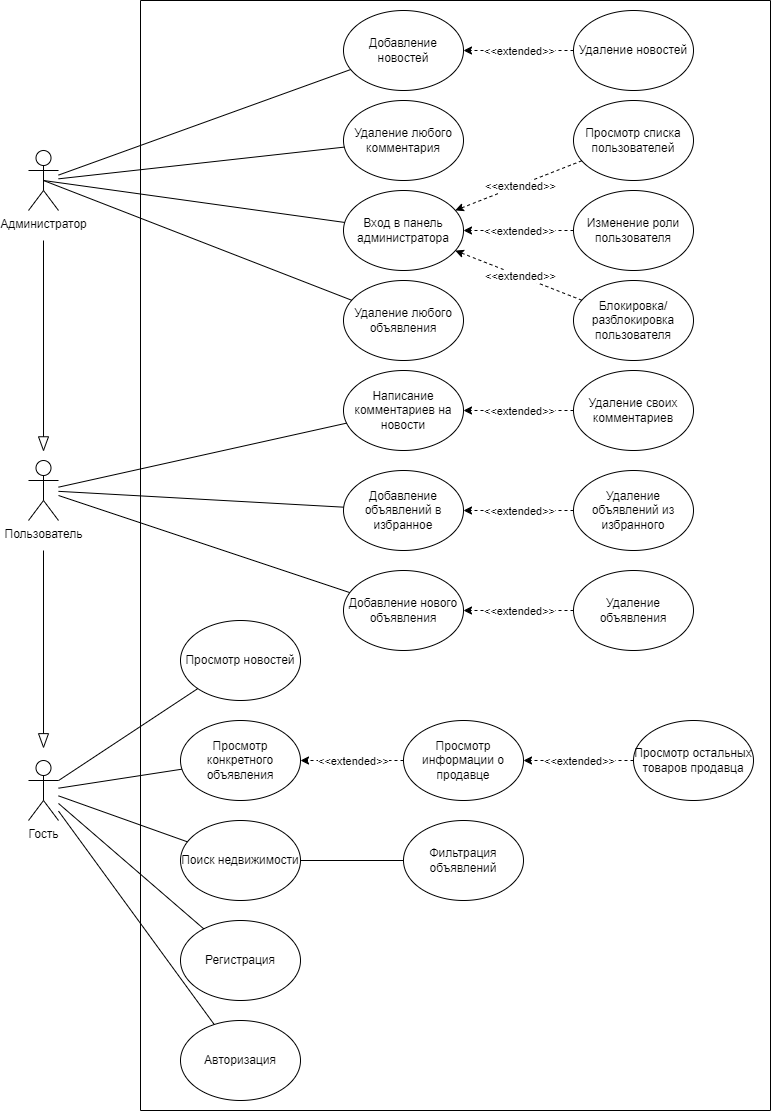

The diagram above was exported from draw.io. Its source (the exported page's mxGraphModel, read from the mxfile embedded in the PNG):
<mxGraphModel dx="1909" dy="2118" grid="1" gridSize="10" guides="1" tooltips="1" connect="1" arrows="1" fold="1" page="1" pageScale="1" pageWidth="827" pageHeight="1169" math="0" shadow="0">
  <root>
    <mxCell id="0" />
    <mxCell id="1" parent="0" />
    <mxCell id="yiSCm8hTRI5RPGmsY_5w-1" value="Администратор&lt;div&gt;&lt;br&gt;&lt;/div&gt;" style="shape=umlActor;verticalLabelPosition=bottom;verticalAlign=top;html=1;outlineConnect=0;" parent="1" vertex="1">
      <mxGeometry x="85" y="-10" width="30.01" height="60" as="geometry" />
    </mxCell>
    <mxCell id="yiSCm8hTRI5RPGmsY_5w-2" value="&lt;div&gt;Пользователь&lt;/div&gt;" style="shape=umlActor;verticalLabelPosition=bottom;verticalAlign=top;html=1;outlineConnect=0;" parent="1" vertex="1">
      <mxGeometry x="85" y="300" width="30" height="60" as="geometry" />
    </mxCell>
    <mxCell id="yiSCm8hTRI5RPGmsY_5w-5" value="&lt;div&gt;Гость&lt;/div&gt;" style="shape=umlActor;verticalLabelPosition=bottom;verticalAlign=top;html=1;outlineConnect=0;" parent="1" vertex="1">
      <mxGeometry x="85" y="600" width="30" height="60" as="geometry" />
    </mxCell>
    <mxCell id="yiSCm8hTRI5RPGmsY_5w-11" value="" style="triangle;whiteSpace=wrap;html=1;rotation=90;" parent="1" vertex="1">
      <mxGeometry x="93.13" y="278.13" width="13.75" height="10" as="geometry" />
    </mxCell>
    <mxCell id="yiSCm8hTRI5RPGmsY_5w-14" value="" style="endArrow=none;html=1;rounded=0;entryX=0;entryY=0.5;entryDx=0;entryDy=0;" parent="1" target="yiSCm8hTRI5RPGmsY_5w-11" edge="1">
      <mxGeometry width="50" height="50" relative="1" as="geometry">
        <mxPoint x="100" y="80" as="sourcePoint" />
        <mxPoint y="250" as="targetPoint" />
      </mxGeometry>
    </mxCell>
    <mxCell id="yiSCm8hTRI5RPGmsY_5w-15" value="" style="triangle;whiteSpace=wrap;html=1;rotation=90;" parent="1" vertex="1">
      <mxGeometry x="93.13" y="575" width="13.75" height="10" as="geometry" />
    </mxCell>
    <mxCell id="yiSCm8hTRI5RPGmsY_5w-16" value="" style="endArrow=none;html=1;rounded=0;entryX=0;entryY=0.5;entryDx=0;entryDy=0;" parent="1" target="yiSCm8hTRI5RPGmsY_5w-15" edge="1">
      <mxGeometry width="50" height="50" relative="1" as="geometry">
        <mxPoint x="100" y="390" as="sourcePoint" />
        <mxPoint y="430" as="targetPoint" />
      </mxGeometry>
    </mxCell>
    <mxCell id="yiSCm8hTRI5RPGmsY_5w-18" value="" style="swimlane;startSize=0;" parent="1" vertex="1">
      <mxGeometry x="197" y="-160" width="630" height="1110" as="geometry" />
    </mxCell>
    <mxCell id="yiSCm8hTRI5RPGmsY_5w-19" value="Регистрация" style="ellipse;whiteSpace=wrap;html=1;" parent="yiSCm8hTRI5RPGmsY_5w-18" vertex="1">
      <mxGeometry x="40" y="920" width="120" height="80" as="geometry" />
    </mxCell>
    <mxCell id="yiSCm8hTRI5RPGmsY_5w-21" value="Поиск недвижимости" style="ellipse;whiteSpace=wrap;html=1;" parent="yiSCm8hTRI5RPGmsY_5w-18" vertex="1">
      <mxGeometry x="40" y="820" width="120" height="80" as="geometry" />
    </mxCell>
    <mxCell id="yiSCm8hTRI5RPGmsY_5w-23" value="Фильтрация объявлений" style="ellipse;whiteSpace=wrap;html=1;" parent="yiSCm8hTRI5RPGmsY_5w-18" vertex="1">
      <mxGeometry x="263" y="820" width="120" height="80" as="geometry" />
    </mxCell>
    <mxCell id="yiSCm8hTRI5RPGmsY_5w-25" value="Просмотр конкретного объявления" style="ellipse;whiteSpace=wrap;html=1;" parent="yiSCm8hTRI5RPGmsY_5w-18" vertex="1">
      <mxGeometry x="40" y="720" width="120" height="80" as="geometry" />
    </mxCell>
    <mxCell id="yiSCm8hTRI5RPGmsY_5w-27" value="Просмотр информации о продавце" style="ellipse;whiteSpace=wrap;html=1;" parent="yiSCm8hTRI5RPGmsY_5w-18" vertex="1">
      <mxGeometry x="263" y="720" width="120" height="80" as="geometry" />
    </mxCell>
    <mxCell id="yiSCm8hTRI5RPGmsY_5w-29" value="" style="endArrow=classic;html=1;rounded=0;dashed=1;" parent="yiSCm8hTRI5RPGmsY_5w-18" source="yiSCm8hTRI5RPGmsY_5w-27" target="yiSCm8hTRI5RPGmsY_5w-25" edge="1">
      <mxGeometry relative="1" as="geometry">
        <mxPoint x="80" y="800" as="sourcePoint" />
        <mxPoint x="180" y="800" as="targetPoint" />
      </mxGeometry>
    </mxCell>
    <mxCell id="yiSCm8hTRI5RPGmsY_5w-30" value="&amp;lt;&amp;lt;extended&amp;gt;&amp;gt;" style="edgeLabel;resizable=0;html=1;;align=center;verticalAlign=middle;" parent="yiSCm8hTRI5RPGmsY_5w-29" connectable="0" vertex="1">
      <mxGeometry relative="1" as="geometry" />
    </mxCell>
    <mxCell id="yiSCm8hTRI5RPGmsY_5w-36" value="Просмотр остальных товаров продавца" style="ellipse;whiteSpace=wrap;html=1;" parent="yiSCm8hTRI5RPGmsY_5w-18" vertex="1">
      <mxGeometry x="493" y="720" width="120" height="80" as="geometry" />
    </mxCell>
    <mxCell id="yiSCm8hTRI5RPGmsY_5w-34" value="" style="endArrow=classic;html=1;rounded=0;dashed=1;" parent="yiSCm8hTRI5RPGmsY_5w-18" source="yiSCm8hTRI5RPGmsY_5w-36" target="yiSCm8hTRI5RPGmsY_5w-27" edge="1">
      <mxGeometry relative="1" as="geometry">
        <mxPoint x="483.0000000000057" y="760" as="sourcePoint" />
        <mxPoint x="170" y="770" as="targetPoint" />
      </mxGeometry>
    </mxCell>
    <mxCell id="yiSCm8hTRI5RPGmsY_5w-35" value="&amp;lt;&amp;lt;extended&amp;gt;&amp;gt;" style="edgeLabel;resizable=0;html=1;;align=center;verticalAlign=middle;" parent="yiSCm8hTRI5RPGmsY_5w-34" connectable="0" vertex="1">
      <mxGeometry relative="1" as="geometry" />
    </mxCell>
    <mxCell id="yiSCm8hTRI5RPGmsY_5w-37" value="Просмотр новостей" style="ellipse;whiteSpace=wrap;html=1;" parent="yiSCm8hTRI5RPGmsY_5w-18" vertex="1">
      <mxGeometry x="40" y="620" width="120" height="80" as="geometry" />
    </mxCell>
    <mxCell id="yiSCm8hTRI5RPGmsY_5w-41" value="Добавление нового объявления" style="ellipse;whiteSpace=wrap;html=1;" parent="yiSCm8hTRI5RPGmsY_5w-18" vertex="1">
      <mxGeometry x="203" y="570" width="120" height="80" as="geometry" />
    </mxCell>
    <mxCell id="yiSCm8hTRI5RPGmsY_5w-43" value="Удаление объявления" style="ellipse;whiteSpace=wrap;html=1;" parent="yiSCm8hTRI5RPGmsY_5w-18" vertex="1">
      <mxGeometry x="433" y="570" width="120" height="80" as="geometry" />
    </mxCell>
    <mxCell id="yiSCm8hTRI5RPGmsY_5w-44" value="" style="endArrow=classic;html=1;rounded=0;dashed=1;" parent="yiSCm8hTRI5RPGmsY_5w-18" source="yiSCm8hTRI5RPGmsY_5w-43" target="yiSCm8hTRI5RPGmsY_5w-41" edge="1">
      <mxGeometry relative="1" as="geometry">
        <mxPoint x="273" y="770" as="sourcePoint" />
        <mxPoint x="170" y="770" as="targetPoint" />
      </mxGeometry>
    </mxCell>
    <mxCell id="yiSCm8hTRI5RPGmsY_5w-45" value="&amp;lt;&amp;lt;extended&amp;gt;&amp;gt;" style="edgeLabel;resizable=0;html=1;;align=center;verticalAlign=middle;" parent="yiSCm8hTRI5RPGmsY_5w-44" connectable="0" vertex="1">
      <mxGeometry relative="1" as="geometry" />
    </mxCell>
    <mxCell id="yiSCm8hTRI5RPGmsY_5w-46" value="Добавление объявлений в избранное" style="ellipse;whiteSpace=wrap;html=1;" parent="yiSCm8hTRI5RPGmsY_5w-18" vertex="1">
      <mxGeometry x="203" y="470" width="120" height="80" as="geometry" />
    </mxCell>
    <mxCell id="yiSCm8hTRI5RPGmsY_5w-48" value="Удаление объявлений из избранного" style="ellipse;whiteSpace=wrap;html=1;" parent="yiSCm8hTRI5RPGmsY_5w-18" vertex="1">
      <mxGeometry x="433" y="470" width="120" height="80" as="geometry" />
    </mxCell>
    <mxCell id="yiSCm8hTRI5RPGmsY_5w-49" value="" style="endArrow=classic;html=1;rounded=0;dashed=1;" parent="yiSCm8hTRI5RPGmsY_5w-18" source="yiSCm8hTRI5RPGmsY_5w-48" target="yiSCm8hTRI5RPGmsY_5w-46" edge="1">
      <mxGeometry relative="1" as="geometry">
        <mxPoint x="423" y="600" as="sourcePoint" />
        <mxPoint x="323" y="600" as="targetPoint" />
      </mxGeometry>
    </mxCell>
    <mxCell id="yiSCm8hTRI5RPGmsY_5w-50" value="&amp;lt;&amp;lt;extended&amp;gt;&amp;gt;" style="edgeLabel;resizable=0;html=1;;align=center;verticalAlign=middle;" parent="yiSCm8hTRI5RPGmsY_5w-49" connectable="0" vertex="1">
      <mxGeometry relative="1" as="geometry" />
    </mxCell>
    <mxCell id="yiSCm8hTRI5RPGmsY_5w-51" value="Написание комментариев на новости" style="ellipse;whiteSpace=wrap;html=1;" parent="yiSCm8hTRI5RPGmsY_5w-18" vertex="1">
      <mxGeometry x="203" y="370" width="120" height="80" as="geometry" />
    </mxCell>
    <mxCell id="yiSCm8hTRI5RPGmsY_5w-53" value="Удаление своих комментариев" style="ellipse;whiteSpace=wrap;html=1;" parent="yiSCm8hTRI5RPGmsY_5w-18" vertex="1">
      <mxGeometry x="433" y="370" width="120" height="80" as="geometry" />
    </mxCell>
    <mxCell id="yiSCm8hTRI5RPGmsY_5w-54" value="" style="endArrow=classic;html=1;rounded=0;dashed=1;" parent="yiSCm8hTRI5RPGmsY_5w-18" source="yiSCm8hTRI5RPGmsY_5w-53" target="yiSCm8hTRI5RPGmsY_5w-51" edge="1">
      <mxGeometry relative="1" as="geometry">
        <mxPoint x="433" y="500" as="sourcePoint" />
        <mxPoint x="333" y="500" as="targetPoint" />
      </mxGeometry>
    </mxCell>
    <mxCell id="yiSCm8hTRI5RPGmsY_5w-55" value="&amp;lt;&amp;lt;extended&amp;gt;&amp;gt;" style="edgeLabel;resizable=0;html=1;;align=center;verticalAlign=middle;" parent="yiSCm8hTRI5RPGmsY_5w-54" connectable="0" vertex="1">
      <mxGeometry relative="1" as="geometry" />
    </mxCell>
    <mxCell id="yiSCm8hTRI5RPGmsY_5w-58" value="Вход в панель администратора" style="ellipse;whiteSpace=wrap;html=1;" parent="yiSCm8hTRI5RPGmsY_5w-18" vertex="1">
      <mxGeometry x="203" y="190" width="120" height="80" as="geometry" />
    </mxCell>
    <mxCell id="yiSCm8hTRI5RPGmsY_5w-60" value="Удаление любого объявления" style="ellipse;whiteSpace=wrap;html=1;" parent="yiSCm8hTRI5RPGmsY_5w-18" vertex="1">
      <mxGeometry x="203" y="280" width="120" height="80" as="geometry" />
    </mxCell>
    <mxCell id="yiSCm8hTRI5RPGmsY_5w-62" value="Удаление любого комментария" style="ellipse;whiteSpace=wrap;html=1;" parent="yiSCm8hTRI5RPGmsY_5w-18" vertex="1">
      <mxGeometry x="203" y="100" width="120" height="80" as="geometry" />
    </mxCell>
    <mxCell id="yiSCm8hTRI5RPGmsY_5w-63" value="Добавление новостей" style="ellipse;whiteSpace=wrap;html=1;" parent="yiSCm8hTRI5RPGmsY_5w-18" vertex="1">
      <mxGeometry x="203" y="10" width="120" height="80" as="geometry" />
    </mxCell>
    <mxCell id="yiSCm8hTRI5RPGmsY_5w-69" value="Просмотр списка пользователей" style="ellipse;whiteSpace=wrap;html=1;" parent="yiSCm8hTRI5RPGmsY_5w-18" vertex="1">
      <mxGeometry x="433" y="100" width="120" height="80" as="geometry" />
    </mxCell>
    <mxCell id="yiSCm8hTRI5RPGmsY_5w-70" value="Изменение роли пользователя" style="ellipse;whiteSpace=wrap;html=1;" parent="yiSCm8hTRI5RPGmsY_5w-18" vertex="1">
      <mxGeometry x="433" y="190" width="120" height="80" as="geometry" />
    </mxCell>
    <mxCell id="yiSCm8hTRI5RPGmsY_5w-71" value="Блокировка/разблокировка пользователя" style="ellipse;whiteSpace=wrap;html=1;" parent="yiSCm8hTRI5RPGmsY_5w-18" vertex="1">
      <mxGeometry x="433" y="280" width="120" height="80" as="geometry" />
    </mxCell>
    <mxCell id="yiSCm8hTRI5RPGmsY_5w-72" value="" style="endArrow=classic;html=1;rounded=0;dashed=1;" parent="yiSCm8hTRI5RPGmsY_5w-18" source="yiSCm8hTRI5RPGmsY_5w-69" target="yiSCm8hTRI5RPGmsY_5w-58" edge="1">
      <mxGeometry relative="1" as="geometry">
        <mxPoint x="443" y="420" as="sourcePoint" />
        <mxPoint x="333" y="420" as="targetPoint" />
      </mxGeometry>
    </mxCell>
    <mxCell id="yiSCm8hTRI5RPGmsY_5w-73" value="&amp;lt;&amp;lt;extended&amp;gt;&amp;gt;" style="edgeLabel;resizable=0;html=1;;align=center;verticalAlign=middle;" parent="yiSCm8hTRI5RPGmsY_5w-72" connectable="0" vertex="1">
      <mxGeometry relative="1" as="geometry" />
    </mxCell>
    <mxCell id="yiSCm8hTRI5RPGmsY_5w-74" value="" style="endArrow=classic;html=1;rounded=0;dashed=1;" parent="yiSCm8hTRI5RPGmsY_5w-18" source="yiSCm8hTRI5RPGmsY_5w-70" target="yiSCm8hTRI5RPGmsY_5w-58" edge="1">
      <mxGeometry relative="1" as="geometry">
        <mxPoint x="453" y="430" as="sourcePoint" />
        <mxPoint x="343" y="430" as="targetPoint" />
      </mxGeometry>
    </mxCell>
    <mxCell id="yiSCm8hTRI5RPGmsY_5w-75" value="&amp;lt;&amp;lt;extended&amp;gt;&amp;gt;" style="edgeLabel;resizable=0;html=1;;align=center;verticalAlign=middle;" parent="yiSCm8hTRI5RPGmsY_5w-74" connectable="0" vertex="1">
      <mxGeometry relative="1" as="geometry" />
    </mxCell>
    <mxCell id="yiSCm8hTRI5RPGmsY_5w-76" value="" style="endArrow=classic;html=1;rounded=0;dashed=1;" parent="yiSCm8hTRI5RPGmsY_5w-18" source="yiSCm8hTRI5RPGmsY_5w-71" target="yiSCm8hTRI5RPGmsY_5w-58" edge="1">
      <mxGeometry relative="1" as="geometry">
        <mxPoint x="463" y="440" as="sourcePoint" />
        <mxPoint x="353" y="440" as="targetPoint" />
      </mxGeometry>
    </mxCell>
    <mxCell id="yiSCm8hTRI5RPGmsY_5w-77" value="&amp;lt;&amp;lt;extended&amp;gt;&amp;gt;" style="edgeLabel;resizable=0;html=1;;align=center;verticalAlign=middle;" parent="yiSCm8hTRI5RPGmsY_5w-76" connectable="0" vertex="1">
      <mxGeometry relative="1" as="geometry" />
    </mxCell>
    <mxCell id="yiSCm8hTRI5RPGmsY_5w-79" value="Удаление новостей" style="ellipse;whiteSpace=wrap;html=1;" parent="yiSCm8hTRI5RPGmsY_5w-18" vertex="1">
      <mxGeometry x="433" y="10" width="120" height="80" as="geometry" />
    </mxCell>
    <mxCell id="yiSCm8hTRI5RPGmsY_5w-80" value="" style="endArrow=classic;html=1;rounded=0;dashed=1;" parent="yiSCm8hTRI5RPGmsY_5w-18" source="yiSCm8hTRI5RPGmsY_5w-79" target="yiSCm8hTRI5RPGmsY_5w-63" edge="1">
      <mxGeometry relative="1" as="geometry">
        <mxPoint x="451" y="170" as="sourcePoint" />
        <mxPoint x="325" y="220" as="targetPoint" />
      </mxGeometry>
    </mxCell>
    <mxCell id="yiSCm8hTRI5RPGmsY_5w-81" value="&amp;lt;&amp;lt;extended&amp;gt;&amp;gt;" style="edgeLabel;resizable=0;html=1;;align=center;verticalAlign=middle;" parent="yiSCm8hTRI5RPGmsY_5w-80" connectable="0" vertex="1">
      <mxGeometry relative="1" as="geometry" />
    </mxCell>
    <mxCell id="gMrYCOJNQR809KDJvicN-8" value="" style="endArrow=none;html=1;rounded=0;" parent="yiSCm8hTRI5RPGmsY_5w-18" source="yiSCm8hTRI5RPGmsY_5w-21" target="yiSCm8hTRI5RPGmsY_5w-23" edge="1">
      <mxGeometry width="50" height="50" relative="1" as="geometry">
        <mxPoint x="283" y="750" as="sourcePoint" />
        <mxPoint x="333" y="700" as="targetPoint" />
      </mxGeometry>
    </mxCell>
    <mxCell id="6NfK5qFFSx3A3OyPuPeB-1" value="Авторизация" style="ellipse;whiteSpace=wrap;html=1;" vertex="1" parent="yiSCm8hTRI5RPGmsY_5w-18">
      <mxGeometry x="40" y="1020" width="120" height="80" as="geometry" />
    </mxCell>
    <mxCell id="yiSCm8hTRI5RPGmsY_5w-20" value="" style="endArrow=none;html=1;rounded=0;" parent="1" source="yiSCm8hTRI5RPGmsY_5w-5" target="yiSCm8hTRI5RPGmsY_5w-19" edge="1">
      <mxGeometry width="50" height="50" relative="1" as="geometry">
        <mxPoint x="330" y="600" as="sourcePoint" />
        <mxPoint x="380" y="550" as="targetPoint" />
      </mxGeometry>
    </mxCell>
    <mxCell id="yiSCm8hTRI5RPGmsY_5w-22" value="" style="endArrow=none;html=1;rounded=0;" parent="1" source="yiSCm8hTRI5RPGmsY_5w-5" target="yiSCm8hTRI5RPGmsY_5w-21" edge="1">
      <mxGeometry width="50" height="50" relative="1" as="geometry">
        <mxPoint x="330" y="600" as="sourcePoint" />
        <mxPoint x="380" y="550" as="targetPoint" />
      </mxGeometry>
    </mxCell>
    <mxCell id="yiSCm8hTRI5RPGmsY_5w-26" value="" style="endArrow=none;html=1;rounded=0;" parent="1" source="yiSCm8hTRI5RPGmsY_5w-5" target="yiSCm8hTRI5RPGmsY_5w-25" edge="1">
      <mxGeometry width="50" height="50" relative="1" as="geometry">
        <mxPoint x="280" y="540" as="sourcePoint" />
        <mxPoint x="330" y="490" as="targetPoint" />
      </mxGeometry>
    </mxCell>
    <mxCell id="yiSCm8hTRI5RPGmsY_5w-38" value="" style="endArrow=none;html=1;rounded=0;" parent="1" source="yiSCm8hTRI5RPGmsY_5w-5" target="yiSCm8hTRI5RPGmsY_5w-37" edge="1">
      <mxGeometry width="50" height="50" relative="1" as="geometry">
        <mxPoint x="340" y="650" as="sourcePoint" />
        <mxPoint x="390" y="600" as="targetPoint" />
      </mxGeometry>
    </mxCell>
    <mxCell id="gMrYCOJNQR809KDJvicN-1" value="" style="endArrow=none;html=1;rounded=0;" parent="1" source="yiSCm8hTRI5RPGmsY_5w-1" target="yiSCm8hTRI5RPGmsY_5w-63" edge="1">
      <mxGeometry width="50" height="50" relative="1" as="geometry">
        <mxPoint x="335.45680275057975" y="-10.703415099253334" as="sourcePoint" />
        <mxPoint x="440" y="50" as="targetPoint" />
      </mxGeometry>
    </mxCell>
    <mxCell id="gMrYCOJNQR809KDJvicN-2" value="" style="endArrow=none;html=1;rounded=0;" parent="1" source="yiSCm8hTRI5RPGmsY_5w-1" target="yiSCm8hTRI5RPGmsY_5w-62" edge="1">
      <mxGeometry width="50" height="50" relative="1" as="geometry">
        <mxPoint x="353.3096512900613" y="6.188198740173675" as="sourcePoint" />
        <mxPoint x="440" y="50" as="targetPoint" />
      </mxGeometry>
    </mxCell>
    <mxCell id="gMrYCOJNQR809KDJvicN-3" value="" style="endArrow=none;html=1;rounded=0;exitX=0.5;exitY=0.5;exitDx=0;exitDy=0;exitPerimeter=0;" parent="1" source="yiSCm8hTRI5RPGmsY_5w-1" target="yiSCm8hTRI5RPGmsY_5w-58" edge="1">
      <mxGeometry width="50" height="50" relative="1" as="geometry">
        <mxPoint x="349.20000000000005" y="37.83999999999992" as="sourcePoint" />
        <mxPoint x="450" y="50" as="targetPoint" />
      </mxGeometry>
    </mxCell>
    <mxCell id="gMrYCOJNQR809KDJvicN-4" value="" style="endArrow=none;html=1;rounded=0;exitX=0.5;exitY=0.5;exitDx=0;exitDy=0;exitPerimeter=0;" parent="1" source="yiSCm8hTRI5RPGmsY_5w-1" target="yiSCm8hTRI5RPGmsY_5w-60" edge="1">
      <mxGeometry width="50" height="50" relative="1" as="geometry">
        <mxPoint x="333.8364368108987" y="51.57408869505616" as="sourcePoint" />
        <mxPoint x="440" y="50" as="targetPoint" />
      </mxGeometry>
    </mxCell>
    <mxCell id="gMrYCOJNQR809KDJvicN-5" value="" style="endArrow=none;html=1;rounded=0;" parent="1" source="yiSCm8hTRI5RPGmsY_5w-2" target="yiSCm8hTRI5RPGmsY_5w-51" edge="1">
      <mxGeometry width="50" height="50" relative="1" as="geometry">
        <mxPoint x="345.3033502411961" y="306.2720384780091" as="sourcePoint" />
        <mxPoint x="530" y="240" as="targetPoint" />
      </mxGeometry>
    </mxCell>
    <mxCell id="gMrYCOJNQR809KDJvicN-6" value="" style="endArrow=none;html=1;rounded=0;" parent="1" source="yiSCm8hTRI5RPGmsY_5w-2" target="yiSCm8hTRI5RPGmsY_5w-46" edge="1">
      <mxGeometry width="50" height="50" relative="1" as="geometry">
        <mxPoint x="356.10426228744245" y="336.8859334703816" as="sourcePoint" />
        <mxPoint x="530" y="240" as="targetPoint" />
      </mxGeometry>
    </mxCell>
    <mxCell id="gMrYCOJNQR809KDJvicN-7" value="" style="endArrow=none;html=1;rounded=0;" parent="1" source="yiSCm8hTRI5RPGmsY_5w-2" target="yiSCm8hTRI5RPGmsY_5w-41" edge="1">
      <mxGeometry width="50" height="50" relative="1" as="geometry">
        <mxPoint x="337.2288899541179" y="359.6770499661525" as="sourcePoint" />
        <mxPoint x="530" y="240" as="targetPoint" />
      </mxGeometry>
    </mxCell>
    <mxCell id="6NfK5qFFSx3A3OyPuPeB-2" value="" style="endArrow=none;html=1;rounded=0;" edge="1" parent="1" source="6NfK5qFFSx3A3OyPuPeB-1" target="yiSCm8hTRI5RPGmsY_5w-5">
      <mxGeometry width="50" height="50" relative="1" as="geometry">
        <mxPoint x="390" y="800" as="sourcePoint" />
        <mxPoint x="440" y="750" as="targetPoint" />
      </mxGeometry>
    </mxCell>
  </root>
</mxGraphModel>